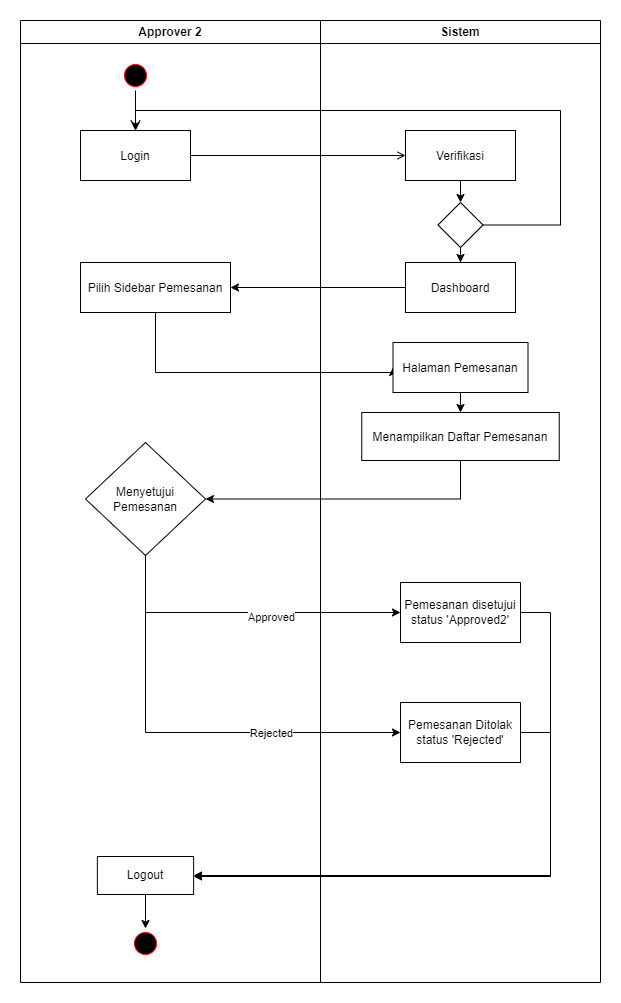

The diagram above was exported from draw.io. Its source (the exported page's mxGraphModel, read from the mxfile embedded in the PNG):
<mxGraphModel dx="1377" dy="848" grid="1" gridSize="10" guides="1" tooltips="1" connect="1" arrows="1" fold="1" page="1" pageScale="1" pageWidth="1169" pageHeight="826" background="none" math="0" shadow="0">
  <root>
    <mxCell id="0" />
    <mxCell id="1" parent="0" />
    <mxCell id="2" value="Approver 2" style="swimlane;whiteSpace=wrap;startSize=23;" vertex="1" parent="1">
      <mxGeometry x="2338" y="128" width="300" height="962" as="geometry" />
    </mxCell>
    <mxCell id="3" value="" style="ellipse;shape=startState;fillColor=#000000;strokeColor=#ff0000;" vertex="1" parent="2">
      <mxGeometry x="100" y="40" width="30" height="30" as="geometry" />
    </mxCell>
    <mxCell id="4" value="" style="edgeStyle=elbowEdgeStyle;elbow=horizontal;verticalAlign=bottom;endArrow=open;endSize=8;strokeColor=#000000;endFill=1;rounded=0" edge="1" parent="2" source="3" target="5">
      <mxGeometry x="100" y="40" as="geometry">
        <mxPoint x="115" y="110" as="targetPoint" />
      </mxGeometry>
    </mxCell>
    <mxCell id="5" value="Login" style="" vertex="1" parent="2">
      <mxGeometry x="60" y="110" width="110" height="50" as="geometry" />
    </mxCell>
    <mxCell id="6" value="Menyetujui Pemesanan" style="rhombus;whiteSpace=wrap;html=1;" vertex="1" parent="2">
      <mxGeometry x="65" y="422" width="120" height="113" as="geometry" />
    </mxCell>
    <mxCell id="7" value="Logout" style="whiteSpace=wrap;html=1;" vertex="1" parent="2">
      <mxGeometry x="76.87" y="836" width="96.25" height="38" as="geometry" />
    </mxCell>
    <mxCell id="8" value="" style="ellipse;shape=startState;fillColor=#000000;strokeColor=#ff0000;" vertex="1" parent="2">
      <mxGeometry x="110.00000000000001" y="908" width="30" height="30" as="geometry" />
    </mxCell>
    <mxCell id="9" value="" style="edgeStyle=orthogonalEdgeStyle;rounded=0;orthogonalLoop=1;jettySize=auto;html=1;" edge="1" parent="2" source="7" target="8">
      <mxGeometry relative="1" as="geometry" />
    </mxCell>
    <mxCell id="10" value="Sistem" style="swimlane;whiteSpace=wrap" vertex="1" parent="1">
      <mxGeometry x="2638" y="128" width="280" height="962" as="geometry" />
    </mxCell>
    <mxCell id="11" style="edgeStyle=orthogonalEdgeStyle;rounded=0;orthogonalLoop=1;jettySize=auto;html=1;exitX=0.5;exitY=1;exitDx=0;exitDy=0;entryX=0.5;entryY=0;entryDx=0;entryDy=0;strokeColor=#000000;" edge="1" parent="10" source="12" target="16">
      <mxGeometry relative="1" as="geometry" />
    </mxCell>
    <mxCell id="12" value="Verifikasi" style="" vertex="1" parent="10">
      <mxGeometry x="85" y="110" width="110" height="50" as="geometry" />
    </mxCell>
    <mxCell id="13" value="Pilih Sidebar Pemesanan" style="" vertex="1" parent="10">
      <mxGeometry x="-240" y="242" width="150" height="50" as="geometry" />
    </mxCell>
    <mxCell id="14" style="edgeStyle=orthogonalEdgeStyle;rounded=0;orthogonalLoop=1;jettySize=auto;html=1;entryX=0.5;entryY=0;entryDx=0;entryDy=0;" edge="1" parent="10" source="16" target="17">
      <mxGeometry relative="1" as="geometry" />
    </mxCell>
    <mxCell id="15" style="edgeStyle=orthogonalEdgeStyle;rounded=0;orthogonalLoop=1;jettySize=auto;html=1;entryX=0;entryY=0.5;entryDx=0;entryDy=0;" edge="1" parent="10" source="13" target="20">
      <mxGeometry relative="1" as="geometry">
        <Array as="points">
          <mxPoint x="-165" y="352" />
          <mxPoint x="73" y="352" />
        </Array>
      </mxGeometry>
    </mxCell>
    <mxCell id="16" value="" style="rhombus;whiteSpace=wrap;html=1;" vertex="1" parent="10">
      <mxGeometry x="117.5" y="182" width="45" height="45" as="geometry" />
    </mxCell>
    <mxCell id="17" value="Dashboard" style="" vertex="1" parent="10">
      <mxGeometry x="85" y="242" width="110" height="50" as="geometry" />
    </mxCell>
    <mxCell id="18" style="edgeStyle=orthogonalEdgeStyle;rounded=0;orthogonalLoop=1;jettySize=auto;html=1;exitX=0;exitY=0.5;exitDx=0;exitDy=0;entryX=1;entryY=0.5;entryDx=0;entryDy=0;" edge="1" parent="10" source="17" target="13">
      <mxGeometry relative="1" as="geometry" />
    </mxCell>
    <mxCell id="19" value="" style="edgeStyle=orthogonalEdgeStyle;rounded=0;orthogonalLoop=1;jettySize=auto;html=1;" edge="1" parent="10" source="20" target="21">
      <mxGeometry relative="1" as="geometry" />
    </mxCell>
    <mxCell id="20" value="Halaman Pemesanan" style="" vertex="1" parent="10">
      <mxGeometry x="72.5" y="322" width="135" height="50" as="geometry" />
    </mxCell>
    <mxCell id="21" value="Menampilkan Daftar Pemesanan" style="" vertex="1" parent="10">
      <mxGeometry x="41.25" y="392" width="197.5" height="48" as="geometry" />
    </mxCell>
    <mxCell id="22" value="Pemesanan disetujui status 'Approved2'" style="whiteSpace=wrap;html=1;" vertex="1" parent="10">
      <mxGeometry x="80" y="562" width="120" height="60" as="geometry" />
    </mxCell>
    <mxCell id="23" value="Pemesanan Ditolak status 'Rejected'" style="whiteSpace=wrap;html=1;" vertex="1" parent="10">
      <mxGeometry x="80" y="682" width="120" height="60" as="geometry" />
    </mxCell>
    <mxCell id="24" value="" style="endArrow=open;strokeColor=#000000;endFill=1;rounded=0" edge="1" source="5" target="12" parent="1">
      <mxGeometry relative="1" as="geometry">
        <mxPoint x="2718" y="263" as="targetPoint" />
      </mxGeometry>
    </mxCell>
    <mxCell id="25" style="edgeStyle=orthogonalEdgeStyle;rounded=0;orthogonalLoop=1;jettySize=auto;html=1;exitX=1;exitY=0.5;exitDx=0;exitDy=0;entryX=0.5;entryY=0;entryDx=0;entryDy=0;strokeColor=#000000;" edge="1" source="16" target="5" parent="1">
      <mxGeometry relative="1" as="geometry">
        <Array as="points">
          <mxPoint x="2878" y="333" />
          <mxPoint x="2878" y="218" />
          <mxPoint x="2453" y="218" />
        </Array>
      </mxGeometry>
    </mxCell>
    <mxCell id="26" style="edgeStyle=orthogonalEdgeStyle;rounded=0;orthogonalLoop=1;jettySize=auto;html=1;entryX=1;entryY=0.5;entryDx=0;entryDy=0;" edge="1" source="21" target="6" parent="1">
      <mxGeometry relative="1" as="geometry">
        <Array as="points">
          <mxPoint x="2778" y="607" />
        </Array>
      </mxGeometry>
    </mxCell>
    <mxCell id="27" value="" style="edgeStyle=orthogonalEdgeStyle;rounded=0;orthogonalLoop=1;jettySize=auto;html=1;" edge="1" source="6" target="22" parent="1">
      <mxGeometry relative="1" as="geometry">
        <Array as="points">
          <mxPoint x="2463" y="720" />
        </Array>
      </mxGeometry>
    </mxCell>
    <mxCell id="28" value="Approved" style="edgeLabel;html=1;align=center;verticalAlign=middle;resizable=0;points=[];" vertex="1" connectable="0" parent="27">
      <mxGeometry x="0.1667" y="-4" relative="1" as="geometry">
        <mxPoint as="offset" />
      </mxGeometry>
    </mxCell>
    <mxCell id="29" value="" style="edgeStyle=orthogonalEdgeStyle;rounded=0;orthogonalLoop=1;jettySize=auto;html=1;" edge="1" source="6" target="23" parent="1">
      <mxGeometry relative="1" as="geometry">
        <Array as="points">
          <mxPoint x="2463" y="840" />
        </Array>
      </mxGeometry>
    </mxCell>
    <mxCell id="30" value="Rejected" style="edgeLabel;html=1;align=center;verticalAlign=middle;resizable=0;points=[];" vertex="1" connectable="0" parent="29">
      <mxGeometry x="0.5417" y="1" relative="1" as="geometry">
        <mxPoint x="-31" y="1" as="offset" />
      </mxGeometry>
    </mxCell>
    <mxCell id="31" value="" style="edgeStyle=orthogonalEdgeStyle;rounded=0;orthogonalLoop=1;jettySize=auto;html=1;exitX=1;exitY=0.5;exitDx=0;exitDy=0;" edge="1" source="22" target="7" parent="1">
      <mxGeometry relative="1" as="geometry">
        <mxPoint x="2788" y="930" as="sourcePoint" />
        <Array as="points">
          <mxPoint x="2868" y="720" />
          <mxPoint x="2868" y="984" />
        </Array>
      </mxGeometry>
    </mxCell>
    <mxCell id="32" style="edgeStyle=orthogonalEdgeStyle;rounded=0;orthogonalLoop=1;jettySize=auto;html=1;exitX=1;exitY=0.5;exitDx=0;exitDy=0;entryX=1;entryY=0.5;entryDx=0;entryDy=0;" edge="1" source="23" target="7" parent="1">
      <mxGeometry relative="1" as="geometry">
        <Array as="points">
          <mxPoint x="2868" y="840" />
          <mxPoint x="2868" y="983" />
        </Array>
      </mxGeometry>
    </mxCell>
  </root>
</mxGraphModel>